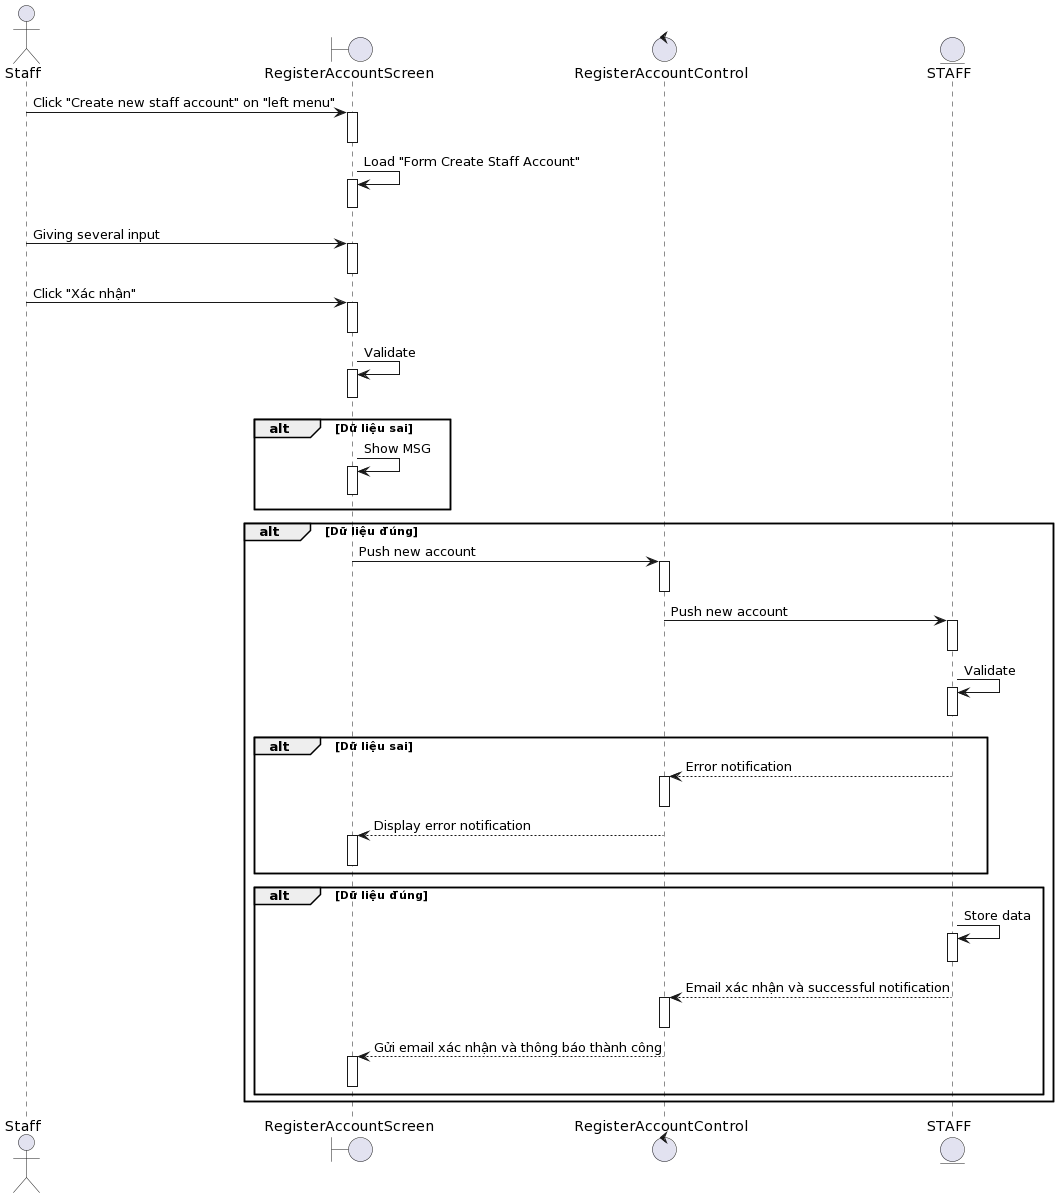

The diagram above was rendered by PlantUML. Its source (embedded in the PNG):
@startuml
actor Staff
boundary RegisterAccountScreen 
control RegisterAccountControl 
entity STAFF

Staff-> RegisterAccountScreen ++ : Click "Create new staff account" on "left menu"
deactivate RegisterAccountScreen 
RegisterAccountScreen-> RegisterAccountScreen ++ : Load "Form Create Staff Account"
deactivate RegisterAccountScreen 
Staff-> RegisterAccountScreen ++: Giving several input
deactivate RegisterAccountScreen
Staff-> RegisterAccountScreen ++ : Click "Xác nhận"
deactivate RegisterAccountScreen 
RegisterAccountScreen-> RegisterAccountScreen ++: Validate
deactivate RegisterAccountScreen 
alt Dữ liệu sai
    RegisterAccountScreen-> RegisterAccountScreen ++ : Show MSG
deactivate RegisterAccountScreen 
end

alt Dữ liệu đúng
    RegisterAccountScreen-> RegisterAccountControl ++ : Push new account
    deactivate RegisterAccountControl 
    RegisterAccountControl -> STAFF ++: Push new account
deactivate STAFF
    STAFF-> STAFF ++: Validate
    deactivate STAFF 
alt Dữ liệu sai
    STAFF--> RegisterAccountControl ++ : Error notification
deactivate RegisterAccountControl 
    RegisterAccountControl --> RegisterAccountScreen ++ : Display error notification
    deactivate RegisterAccountScreen 
end

alt Dữ liệu đúng
    STAFF-> STAFF ++ : Store data
     deactivate STAFF 
     STAFF--> RegisterAccountControl ++ : Email xác nhận và successful notification
     deactivate RegisterAccountControl 
    RegisterAccountControl --> RegisterAccountScreen ++ : Gửi email xác nhận và thông báo thành công
deactivate RegisterAccountScreen 
end
end
@enduml